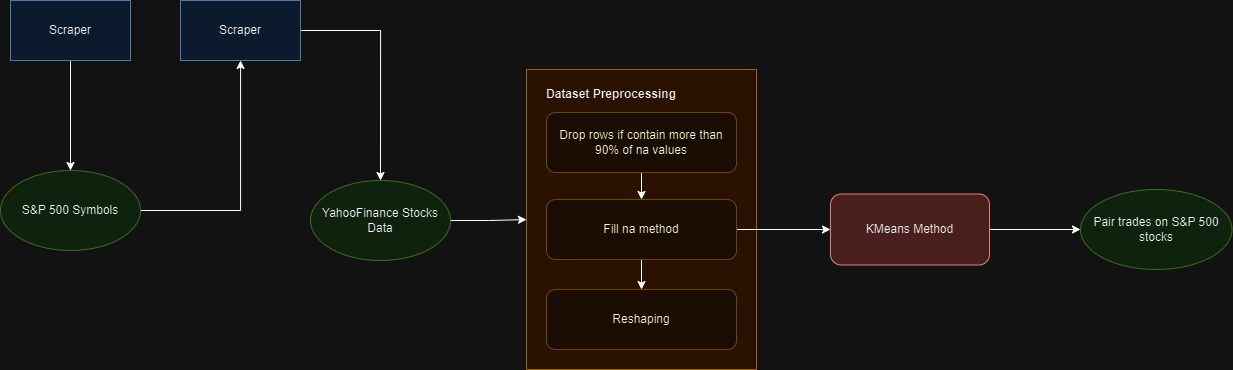

The diagram above was exported from draw.io. Its source (the exported page's mxGraphModel, read from the mxfile embedded in the PNG):
<mxGraphModel dx="1415" dy="896" grid="1" gridSize="10" guides="1" tooltips="1" connect="1" arrows="1" fold="1" page="0" pageScale="1" pageWidth="827" pageHeight="1169" math="0" shadow="0">
  <root>
    <mxCell id="0" />
    <mxCell id="1" parent="0" />
    <mxCell id="PKOZRIyriT44sCobzLmD-3" value="" style="edgeStyle=orthogonalEdgeStyle;rounded=0;orthogonalLoop=1;jettySize=auto;html=1;" edge="1" parent="1" source="PKOZRIyriT44sCobzLmD-1" target="PKOZRIyriT44sCobzLmD-2">
      <mxGeometry relative="1" as="geometry" />
    </mxCell>
    <mxCell id="PKOZRIyriT44sCobzLmD-1" value="Scraper" style="rounded=0;whiteSpace=wrap;html=1;fillColor=#dae8fc;strokeColor=#6c8ebf;" vertex="1" parent="1">
      <mxGeometry x="400" width="120" height="60" as="geometry" />
    </mxCell>
    <mxCell id="PKOZRIyriT44sCobzLmD-5" value="" style="edgeStyle=orthogonalEdgeStyle;rounded=0;orthogonalLoop=1;jettySize=auto;html=1;" edge="1" parent="1" source="PKOZRIyriT44sCobzLmD-2" target="PKOZRIyriT44sCobzLmD-4">
      <mxGeometry relative="1" as="geometry" />
    </mxCell>
    <mxCell id="PKOZRIyriT44sCobzLmD-2" value="S&amp;amp;P 500 Symbols" style="ellipse;whiteSpace=wrap;html=1;rounded=0;fillColor=#d5e8d4;strokeColor=#82b366;" vertex="1" parent="1">
      <mxGeometry x="390" y="170" width="140" height="80" as="geometry" />
    </mxCell>
    <mxCell id="PKOZRIyriT44sCobzLmD-7" value="" style="edgeStyle=orthogonalEdgeStyle;rounded=0;orthogonalLoop=1;jettySize=auto;html=1;" edge="1" parent="1" source="PKOZRIyriT44sCobzLmD-4" target="PKOZRIyriT44sCobzLmD-6">
      <mxGeometry relative="1" as="geometry" />
    </mxCell>
    <mxCell id="PKOZRIyriT44sCobzLmD-4" value="Scraper" style="whiteSpace=wrap;html=1;rounded=0;fillColor=#dae8fc;strokeColor=#6c8ebf;" vertex="1" parent="1">
      <mxGeometry x="570" width="120" height="60" as="geometry" />
    </mxCell>
    <mxCell id="PKOZRIyriT44sCobzLmD-9" value="" style="edgeStyle=orthogonalEdgeStyle;rounded=0;orthogonalLoop=1;jettySize=auto;html=1;" edge="1" parent="1" source="PKOZRIyriT44sCobzLmD-6" target="PKOZRIyriT44sCobzLmD-8">
      <mxGeometry relative="1" as="geometry" />
    </mxCell>
    <mxCell id="PKOZRIyriT44sCobzLmD-6" value="YahooFinance Stocks Data" style="ellipse;whiteSpace=wrap;html=1;rounded=0;fillColor=#d5e8d4;strokeColor=#82b366;" vertex="1" parent="1">
      <mxGeometry x="700" y="180" width="140" height="80" as="geometry" />
    </mxCell>
    <mxCell id="PKOZRIyriT44sCobzLmD-8" value="" style="whiteSpace=wrap;html=1;rounded=0;fillColor=#ffe6cc;strokeColor=#d79b00;" vertex="1" parent="1">
      <mxGeometry x="916" y="69" width="230" height="300" as="geometry" />
    </mxCell>
    <mxCell id="PKOZRIyriT44sCobzLmD-10" value="Dataset Preprocessing" style="text;strokeColor=none;align=center;fillColor=none;html=1;verticalAlign=middle;whiteSpace=wrap;rounded=0;fontStyle=1" vertex="1" parent="1">
      <mxGeometry x="926" y="79" width="150" height="30" as="geometry" />
    </mxCell>
    <mxCell id="PKOZRIyriT44sCobzLmD-13" value="" style="edgeStyle=orthogonalEdgeStyle;rounded=0;orthogonalLoop=1;jettySize=auto;html=1;" edge="1" parent="1" source="PKOZRIyriT44sCobzLmD-11" target="PKOZRIyriT44sCobzLmD-12">
      <mxGeometry relative="1" as="geometry" />
    </mxCell>
    <mxCell id="PKOZRIyriT44sCobzLmD-11" value="Drop rows if contain more than 90% of na values" style="rounded=1;whiteSpace=wrap;html=1;fillColor=#fff2cc;strokeColor=#d6b656;" vertex="1" parent="1">
      <mxGeometry x="936" y="112" width="190" height="60" as="geometry" />
    </mxCell>
    <mxCell id="PKOZRIyriT44sCobzLmD-15" value="" style="edgeStyle=orthogonalEdgeStyle;rounded=0;orthogonalLoop=1;jettySize=auto;html=1;" edge="1" parent="1" source="PKOZRIyriT44sCobzLmD-12" target="PKOZRIyriT44sCobzLmD-14">
      <mxGeometry relative="1" as="geometry" />
    </mxCell>
    <mxCell id="PKOZRIyriT44sCobzLmD-17" value="" style="edgeStyle=orthogonalEdgeStyle;rounded=0;orthogonalLoop=1;jettySize=auto;html=1;" edge="1" parent="1" source="PKOZRIyriT44sCobzLmD-12" target="PKOZRIyriT44sCobzLmD-16">
      <mxGeometry relative="1" as="geometry" />
    </mxCell>
    <mxCell id="PKOZRIyriT44sCobzLmD-12" value="Fill na method" style="rounded=1;whiteSpace=wrap;html=1;fillColor=#fff2cc;strokeColor=#d6b656;" vertex="1" parent="1">
      <mxGeometry x="936" y="199" width="190" height="60" as="geometry" />
    </mxCell>
    <mxCell id="PKOZRIyriT44sCobzLmD-14" value="Reshaping" style="whiteSpace=wrap;html=1;fillColor=#fff2cc;strokeColor=#d6b656;rounded=1;" vertex="1" parent="1">
      <mxGeometry x="936" y="289" width="190" height="60" as="geometry" />
    </mxCell>
    <mxCell id="PKOZRIyriT44sCobzLmD-19" value="" style="edgeStyle=orthogonalEdgeStyle;rounded=0;orthogonalLoop=1;jettySize=auto;html=1;" edge="1" parent="1" source="PKOZRIyriT44sCobzLmD-16" target="PKOZRIyriT44sCobzLmD-18">
      <mxGeometry relative="1" as="geometry" />
    </mxCell>
    <mxCell id="PKOZRIyriT44sCobzLmD-16" value="KMeans Method" style="whiteSpace=wrap;html=1;fillColor=#f8cecc;strokeColor=#b85450;rounded=1;" vertex="1" parent="1">
      <mxGeometry x="1220" y="193.5" width="159" height="71" as="geometry" />
    </mxCell>
    <mxCell id="PKOZRIyriT44sCobzLmD-18" value="Pair trades on S&amp;amp;P 500 stocks" style="ellipse;whiteSpace=wrap;html=1;fillColor=#d5e8d4;strokeColor=#82b366;rounded=1;" vertex="1" parent="1">
      <mxGeometry x="1470" y="189" width="151.5" height="80" as="geometry" />
    </mxCell>
  </root>
</mxGraphModel>